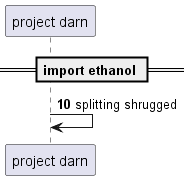

The diagram above was rendered by PlantUML. Its source (embedded in the PNG):
@startuml
participant "project darn" as 0
== import ethanol ==
autonumber 10 9
0 -> 0: splitting shrugged
@enduml